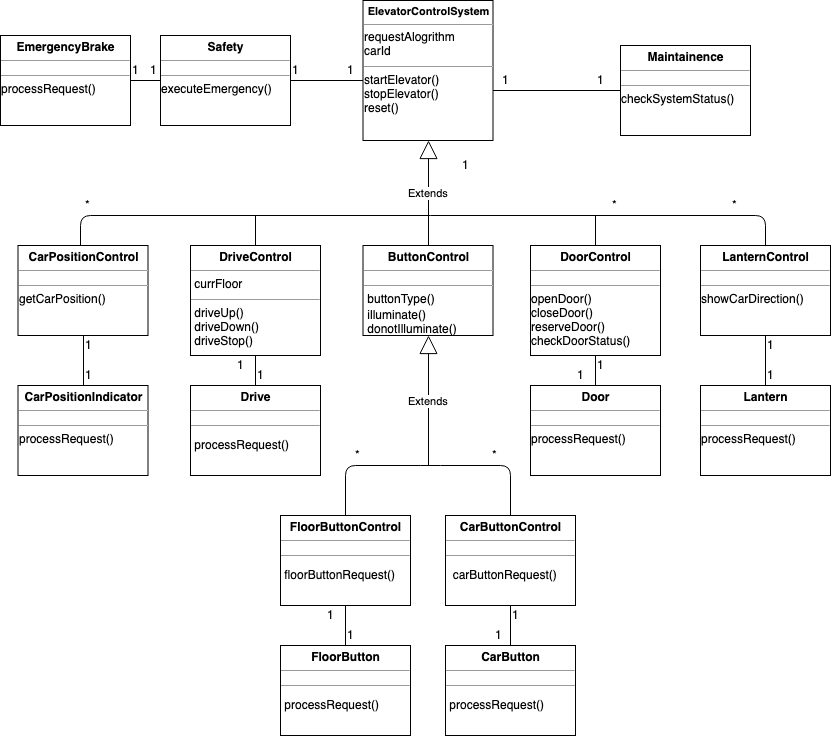

The diagram above was exported from draw.io. Its source (the exported page's mxGraphModel, read from the mxfile embedded in the PNG):
<mxGraphModel dx="918" dy="497" grid="1" gridSize="10" guides="1" tooltips="1" connect="1" arrows="1" fold="1" page="1" pageScale="1" pageWidth="1100" pageHeight="850" math="0" shadow="0">
  <root>
    <mxCell id="0" />
    <mxCell id="1" parent="0" />
    <mxCell id="R51yx9ptcPHREGgBaXNK-3" value="&lt;p style=&quot;margin: 0px ; margin-top: 4px ; text-align: center&quot;&gt;&lt;b&gt;DriveControl&lt;/b&gt;&lt;/p&gt;&lt;hr size=&quot;1&quot;&gt;&amp;nbsp;currFloor&lt;div style=&quot;height: 2px&quot;&gt;&lt;/div&gt;&lt;hr size=&quot;1&quot;&gt;&lt;div style=&quot;height: 2px&quot;&gt;&amp;nbsp;driveUp()&lt;br&gt;&amp;nbsp;driveDown()&lt;br&gt;&amp;nbsp;driveStop()&lt;br&gt;&lt;br&gt;&lt;/div&gt;" style="verticalAlign=top;align=left;overflow=fill;fontSize=12;fontFamily=Helvetica;html=1;" vertex="1" parent="1">
      <mxGeometry x="210" y="310" width="130" height="110" as="geometry" />
    </mxCell>
    <mxCell id="R51yx9ptcPHREGgBaXNK-4" value="&lt;p style=&quot;margin: 0px ; margin-top: 4px ; text-align: center&quot;&gt;&lt;b&gt;ButtonControl&lt;/b&gt;&lt;/p&gt;&lt;hr size=&quot;1&quot;&gt;&lt;div style=&quot;height: 2px&quot;&gt;&lt;/div&gt;&lt;hr size=&quot;1&quot;&gt;&lt;div style=&quot;height: 2px&quot;&gt;&amp;nbsp;buttonType()&lt;/div&gt;&lt;div style=&quot;height: 2px&quot;&gt;&lt;br&gt;&amp;nbsp;illuminate()&lt;br&gt;&amp;nbsp;donotIlluminate()&lt;/div&gt;" style="verticalAlign=top;align=left;overflow=fill;fontSize=12;fontFamily=Helvetica;html=1;" vertex="1" parent="1">
      <mxGeometry x="382.5" y="310" width="130" height="90" as="geometry" />
    </mxCell>
    <mxCell id="R51yx9ptcPHREGgBaXNK-5" value="&lt;p style=&quot;margin: 0px ; margin-top: 4px ; text-align: center&quot;&gt;&lt;b&gt;DoorControl&lt;/b&gt;&lt;/p&gt;&lt;hr size=&quot;1&quot;&gt;&lt;div style=&quot;height: 2px&quot;&gt;&lt;/div&gt;&lt;hr size=&quot;1&quot;&gt;openDoor()&lt;br&gt;closeDoor()&lt;br&gt;reserveDoor()&lt;br&gt;&lt;div style=&quot;height: 2px&quot;&gt;checkDoorStatus()&lt;/div&gt;&lt;div style=&quot;height: 2px&quot;&gt;&lt;br&gt;&lt;/div&gt;&lt;div style=&quot;height: 2px&quot;&gt;&lt;br&gt;&lt;/div&gt;&lt;div style=&quot;height: 2px&quot;&gt;&lt;br&gt;&lt;/div&gt;" style="verticalAlign=top;align=left;overflow=fill;fontSize=12;fontFamily=Helvetica;html=1;" vertex="1" parent="1">
      <mxGeometry x="550" y="310" width="130" height="110" as="geometry" />
    </mxCell>
    <mxCell id="R51yx9ptcPHREGgBaXNK-7" value="&lt;p style=&quot;margin: 0px ; margin-top: 4px ; text-align: center&quot;&gt;&lt;b&gt;LanternControl&lt;/b&gt;&lt;/p&gt;&lt;hr size=&quot;1&quot;&gt;&lt;div style=&quot;height: 2px&quot;&gt;&lt;/div&gt;&lt;hr size=&quot;1&quot;&gt;&lt;div style=&quot;height: 2px&quot;&gt;showCarDirection()&lt;/div&gt;&lt;div style=&quot;height: 2px&quot;&gt;&lt;br&gt;&lt;/div&gt;" style="verticalAlign=top;align=left;overflow=fill;fontSize=12;fontFamily=Helvetica;html=1;" vertex="1" parent="1">
      <mxGeometry x="720" y="310" width="130" height="90" as="geometry" />
    </mxCell>
    <mxCell id="R51yx9ptcPHREGgBaXNK-8" value="&lt;p style=&quot;margin: 0px ; margin-top: 4px ; text-align: center&quot;&gt;&lt;b&gt;CarPositionControl&lt;/b&gt;&lt;/p&gt;&lt;hr size=&quot;1&quot;&gt;&lt;div style=&quot;height: 2px&quot;&gt;&lt;/div&gt;&lt;hr size=&quot;1&quot;&gt;&lt;div style=&quot;height: 2px&quot;&gt;getCarPosition()&lt;/div&gt;" style="verticalAlign=top;align=left;overflow=fill;fontSize=12;fontFamily=Helvetica;html=1;" vertex="1" parent="1">
      <mxGeometry x="37.5" y="310" width="130" height="90" as="geometry" />
    </mxCell>
    <mxCell id="R51yx9ptcPHREGgBaXNK-9" value="Extends" style="endArrow=block;endSize=16;endFill=0;html=1;entryX=0.5;entryY=1;entryDx=0;entryDy=0;exitX=0.5;exitY=0;exitDx=0;exitDy=0;" edge="1" parent="1" source="R51yx9ptcPHREGgBaXNK-4" target="R51yx9ptcPHREGgBaXNK-69">
      <mxGeometry width="160" relative="1" as="geometry">
        <mxPoint x="270" y="260" as="sourcePoint" />
        <mxPoint x="448" y="200" as="targetPoint" />
      </mxGeometry>
    </mxCell>
    <mxCell id="R51yx9ptcPHREGgBaXNK-10" value="" style="endArrow=none;html=1;" edge="1" parent="1">
      <mxGeometry width="50" height="50" relative="1" as="geometry">
        <mxPoint x="100" y="310" as="sourcePoint" />
        <mxPoint x="450" y="280" as="targetPoint" />
        <Array as="points">
          <mxPoint x="100" y="280" />
        </Array>
      </mxGeometry>
    </mxCell>
    <mxCell id="R51yx9ptcPHREGgBaXNK-11" value="" style="endArrow=none;html=1;exitX=0.5;exitY=0;exitDx=0;exitDy=0;" edge="1" parent="1" source="R51yx9ptcPHREGgBaXNK-3">
      <mxGeometry width="50" height="50" relative="1" as="geometry">
        <mxPoint x="250" y="300" as="sourcePoint" />
        <mxPoint x="275" y="280" as="targetPoint" />
      </mxGeometry>
    </mxCell>
    <mxCell id="R51yx9ptcPHREGgBaXNK-12" value="" style="endArrow=none;html=1;entryX=0.5;entryY=0;entryDx=0;entryDy=0;" edge="1" parent="1" target="R51yx9ptcPHREGgBaXNK-7">
      <mxGeometry width="50" height="50" relative="1" as="geometry">
        <mxPoint x="450" y="280" as="sourcePoint" />
        <mxPoint x="790" y="280" as="targetPoint" />
        <Array as="points">
          <mxPoint x="785" y="280" />
        </Array>
      </mxGeometry>
    </mxCell>
    <mxCell id="R51yx9ptcPHREGgBaXNK-15" value="" style="endArrow=none;html=1;exitX=0.5;exitY=0;exitDx=0;exitDy=0;" edge="1" parent="1" source="R51yx9ptcPHREGgBaXNK-5">
      <mxGeometry width="50" height="50" relative="1" as="geometry">
        <mxPoint x="610" y="310" as="sourcePoint" />
        <mxPoint x="615" y="280" as="targetPoint" />
      </mxGeometry>
    </mxCell>
    <mxCell id="R51yx9ptcPHREGgBaXNK-16" value="&lt;p style=&quot;margin: 0px ; margin-top: 4px ; text-align: center&quot;&gt;&lt;b&gt;Door&lt;/b&gt;&lt;/p&gt;&lt;hr size=&quot;1&quot;&gt;&lt;div style=&quot;height: 2px&quot;&gt;&lt;/div&gt;&lt;hr size=&quot;1&quot;&gt;&lt;div style=&quot;height: 2px&quot;&gt;processRequest()&lt;/div&gt;&lt;div style=&quot;height: 2px&quot;&gt;&lt;br&gt;&lt;/div&gt;" style="verticalAlign=top;align=left;overflow=fill;fontSize=12;fontFamily=Helvetica;html=1;" vertex="1" parent="1">
      <mxGeometry x="550" y="450" width="130" height="90" as="geometry" />
    </mxCell>
    <mxCell id="R51yx9ptcPHREGgBaXNK-18" value="" style="endArrow=none;html=1;entryX=0.5;entryY=1;entryDx=0;entryDy=0;" edge="1" parent="1" source="R51yx9ptcPHREGgBaXNK-16" target="R51yx9ptcPHREGgBaXNK-5">
      <mxGeometry width="50" height="50" relative="1" as="geometry">
        <mxPoint x="590" y="460" as="sourcePoint" />
        <mxPoint x="640" y="410" as="targetPoint" />
      </mxGeometry>
    </mxCell>
    <mxCell id="R51yx9ptcPHREGgBaXNK-19" value="&lt;p style=&quot;margin: 0px ; margin-top: 4px ; text-align: center&quot;&gt;&lt;b&gt;Drive&lt;/b&gt;&lt;/p&gt;&lt;hr size=&quot;1&quot;&gt;&lt;div style=&quot;height: 2px&quot;&gt;&lt;/div&gt;&lt;hr size=&quot;1&quot;&gt;&lt;div style=&quot;height: 2px&quot;&gt;&lt;p&gt;&lt;span&gt;&lt;b&gt;&amp;nbsp;&lt;/b&gt;processRequest()&lt;/span&gt;&lt;/p&gt;&lt;div&gt;&lt;br&gt;&lt;/div&gt;&lt;/div&gt;" style="verticalAlign=top;align=left;overflow=fill;fontSize=12;fontFamily=Helvetica;html=1;" vertex="1" parent="1">
      <mxGeometry x="210" y="450" width="130" height="90" as="geometry" />
    </mxCell>
    <mxCell id="R51yx9ptcPHREGgBaXNK-20" value="" style="endArrow=none;html=1;entryX=0.5;entryY=1;entryDx=0;entryDy=0;exitX=0.5;exitY=0;exitDx=0;exitDy=0;" edge="1" parent="1" source="R51yx9ptcPHREGgBaXNK-19" target="R51yx9ptcPHREGgBaXNK-3">
      <mxGeometry width="50" height="50" relative="1" as="geometry">
        <mxPoint x="250" y="450" as="sourcePoint" />
        <mxPoint x="300" y="400" as="targetPoint" />
      </mxGeometry>
    </mxCell>
    <mxCell id="R51yx9ptcPHREGgBaXNK-21" value="&lt;p style=&quot;margin: 0px ; margin-top: 4px ; text-align: center&quot;&gt;&lt;b&gt;FloorButtonControl&lt;/b&gt;&lt;/p&gt;&lt;hr size=&quot;1&quot;&gt;&lt;div style=&quot;height: 2px&quot;&gt;&lt;/div&gt;&lt;hr size=&quot;1&quot;&gt;&lt;div style=&quot;height: 2px&quot;&gt;&lt;p&gt;&lt;b&gt;&amp;nbsp;&lt;/b&gt;floorButtonRequest()&lt;br&gt;&lt;br&gt;&lt;/p&gt;&lt;div&gt;&lt;br&gt;&lt;/div&gt;&lt;/div&gt;" style="verticalAlign=top;align=left;overflow=fill;fontSize=12;fontFamily=Helvetica;html=1;" vertex="1" parent="1">
      <mxGeometry x="300" y="580" width="130" height="90" as="geometry" />
    </mxCell>
    <mxCell id="R51yx9ptcPHREGgBaXNK-22" value="&lt;p style=&quot;margin: 0px ; margin-top: 4px ; text-align: center&quot;&gt;&lt;b&gt;CarButtonControl&lt;/b&gt;&lt;/p&gt;&lt;hr size=&quot;1&quot;&gt;&lt;div style=&quot;height: 2px&quot;&gt;&lt;/div&gt;&lt;hr size=&quot;1&quot;&gt;&lt;div style=&quot;height: 2px&quot;&gt;&lt;p&gt;&lt;b&gt;&amp;nbsp; &lt;/b&gt;carButtonRequest()&lt;/p&gt;&lt;div&gt;&lt;br&gt;&lt;/div&gt;&lt;/div&gt;" style="verticalAlign=top;align=left;overflow=fill;fontSize=12;fontFamily=Helvetica;html=1;" vertex="1" parent="1">
      <mxGeometry x="465" y="580" width="130" height="90" as="geometry" />
    </mxCell>
    <mxCell id="R51yx9ptcPHREGgBaXNK-23" value="&lt;p style=&quot;margin: 0px ; margin-top: 4px ; text-align: center&quot;&gt;&lt;b&gt;FloorButton&lt;/b&gt;&lt;/p&gt;&lt;hr size=&quot;1&quot;&gt;&lt;div style=&quot;height: 2px&quot;&gt;&lt;/div&gt;&lt;hr size=&quot;1&quot;&gt;&lt;div style=&quot;height: 2px&quot;&gt;&lt;p&gt;&lt;span&gt;&lt;b&gt;&amp;nbsp;&lt;/b&gt;processRequest()&lt;/span&gt;&lt;/p&gt;&lt;div&gt;&lt;br&gt;&lt;/div&gt;&lt;/div&gt;" style="verticalAlign=top;align=left;overflow=fill;fontSize=12;fontFamily=Helvetica;html=1;" vertex="1" parent="1">
      <mxGeometry x="300" y="710" width="130" height="90" as="geometry" />
    </mxCell>
    <mxCell id="R51yx9ptcPHREGgBaXNK-24" value="&lt;p style=&quot;margin: 0px ; margin-top: 4px ; text-align: center&quot;&gt;&lt;b&gt;CarButton&lt;/b&gt;&lt;/p&gt;&lt;hr size=&quot;1&quot;&gt;&lt;div style=&quot;height: 2px&quot;&gt;&lt;/div&gt;&lt;hr size=&quot;1&quot;&gt;&lt;div style=&quot;height: 2px&quot;&gt;&lt;p&gt;&lt;span&gt;&lt;b&gt;&amp;nbsp;&lt;/b&gt;processRequest()&lt;/span&gt;&lt;/p&gt;&lt;div&gt;&lt;br&gt;&lt;/div&gt;&lt;/div&gt;" style="verticalAlign=top;align=left;overflow=fill;fontSize=12;fontFamily=Helvetica;html=1;" vertex="1" parent="1">
      <mxGeometry x="465" y="710" width="130" height="90" as="geometry" />
    </mxCell>
    <mxCell id="R51yx9ptcPHREGgBaXNK-25" value="" style="endArrow=none;html=1;entryX=0.5;entryY=1;entryDx=0;entryDy=0;exitX=0.5;exitY=0;exitDx=0;exitDy=0;" edge="1" parent="1" source="R51yx9ptcPHREGgBaXNK-23" target="R51yx9ptcPHREGgBaXNK-21">
      <mxGeometry width="50" height="50" relative="1" as="geometry">
        <mxPoint x="350" y="710" as="sourcePoint" />
        <mxPoint x="400" y="660" as="targetPoint" />
      </mxGeometry>
    </mxCell>
    <mxCell id="R51yx9ptcPHREGgBaXNK-26" value="" style="endArrow=none;html=1;entryX=0.5;entryY=1;entryDx=0;entryDy=0;exitX=0.5;exitY=0;exitDx=0;exitDy=0;" edge="1" parent="1" source="R51yx9ptcPHREGgBaXNK-24" target="R51yx9ptcPHREGgBaXNK-22">
      <mxGeometry width="50" height="50" relative="1" as="geometry">
        <mxPoint x="500" y="720" as="sourcePoint" />
        <mxPoint x="550" y="670" as="targetPoint" />
      </mxGeometry>
    </mxCell>
    <mxCell id="R51yx9ptcPHREGgBaXNK-27" value="" style="endArrow=none;html=1;exitX=0.5;exitY=0;exitDx=0;exitDy=0;entryX=0.5;entryY=0;entryDx=0;entryDy=0;" edge="1" parent="1" source="R51yx9ptcPHREGgBaXNK-21" target="R51yx9ptcPHREGgBaXNK-22">
      <mxGeometry width="50" height="50" relative="1" as="geometry">
        <mxPoint x="370" y="590" as="sourcePoint" />
        <mxPoint x="420" y="540" as="targetPoint" />
        <Array as="points">
          <mxPoint x="365" y="530" />
          <mxPoint x="450" y="530" />
          <mxPoint x="530" y="530" />
        </Array>
      </mxGeometry>
    </mxCell>
    <mxCell id="R51yx9ptcPHREGgBaXNK-28" value="Extends" style="endArrow=block;endSize=16;endFill=0;html=1;entryX=0.5;entryY=1;entryDx=0;entryDy=0;" edge="1" parent="1" target="R51yx9ptcPHREGgBaXNK-4">
      <mxGeometry width="160" relative="1" as="geometry">
        <mxPoint x="448" y="530" as="sourcePoint" />
        <mxPoint x="550" y="480" as="targetPoint" />
      </mxGeometry>
    </mxCell>
    <mxCell id="R51yx9ptcPHREGgBaXNK-29" value="&lt;p style=&quot;margin: 0px ; margin-top: 4px ; text-align: center&quot;&gt;&lt;b&gt;CarPositionIndicator&lt;/b&gt;&lt;/p&gt;&lt;hr size=&quot;1&quot;&gt;&lt;div style=&quot;height: 2px&quot;&gt;&lt;/div&gt;&lt;hr size=&quot;1&quot;&gt;&lt;div style=&quot;height: 2px&quot;&gt;processRequest()&lt;/div&gt;" style="verticalAlign=top;align=left;overflow=fill;fontSize=12;fontFamily=Helvetica;html=1;" vertex="1" parent="1">
      <mxGeometry x="37.5" y="450" width="130" height="90" as="geometry" />
    </mxCell>
    <mxCell id="R51yx9ptcPHREGgBaXNK-30" value="&lt;p style=&quot;margin: 0px ; margin-top: 4px ; text-align: center&quot;&gt;&lt;b&gt;Lantern&lt;/b&gt;&lt;/p&gt;&lt;hr size=&quot;1&quot;&gt;&lt;div style=&quot;height: 2px&quot;&gt;&lt;/div&gt;&lt;hr size=&quot;1&quot;&gt;&lt;div style=&quot;height: 2px&quot;&gt;processRequest()&lt;/div&gt;" style="verticalAlign=top;align=left;overflow=fill;fontSize=12;fontFamily=Helvetica;html=1;" vertex="1" parent="1">
      <mxGeometry x="720" y="450" width="130" height="90" as="geometry" />
    </mxCell>
    <mxCell id="R51yx9ptcPHREGgBaXNK-33" value="" style="endArrow=none;html=1;entryX=0.5;entryY=1;entryDx=0;entryDy=0;exitX=0.5;exitY=0;exitDx=0;exitDy=0;" edge="1" parent="1" source="R51yx9ptcPHREGgBaXNK-29" target="R51yx9ptcPHREGgBaXNK-8">
      <mxGeometry width="50" height="50" relative="1" as="geometry">
        <mxPoint x="80" y="450" as="sourcePoint" />
        <mxPoint x="130" y="400" as="targetPoint" />
      </mxGeometry>
    </mxCell>
    <mxCell id="R51yx9ptcPHREGgBaXNK-34" value="" style="endArrow=none;html=1;entryX=0.5;entryY=1;entryDx=0;entryDy=0;exitX=0.5;exitY=0;exitDx=0;exitDy=0;" edge="1" parent="1">
      <mxGeometry width="50" height="50" relative="1" as="geometry">
        <mxPoint x="785" y="450" as="sourcePoint" />
        <mxPoint x="785" y="400" as="targetPoint" />
      </mxGeometry>
    </mxCell>
    <mxCell id="R51yx9ptcPHREGgBaXNK-36" value="&lt;p style=&quot;margin: 0px ; margin-top: 4px ; text-align: center&quot;&gt;&lt;b&gt;EmergencyBrake&lt;/b&gt;&lt;/p&gt;&lt;hr size=&quot;1&quot;&gt;&lt;div style=&quot;height: 2px&quot;&gt;&lt;/div&gt;&lt;hr size=&quot;1&quot;&gt;&lt;div style=&quot;height: 2px&quot;&gt;processRequest()&lt;/div&gt;" style="verticalAlign=top;align=left;overflow=fill;fontSize=12;fontFamily=Helvetica;html=1;" vertex="1" parent="1">
      <mxGeometry x="20" y="100" width="130" height="90" as="geometry" />
    </mxCell>
    <mxCell id="R51yx9ptcPHREGgBaXNK-37" value="&lt;p style=&quot;margin: 0px ; margin-top: 4px ; text-align: center&quot;&gt;&lt;b&gt;Maintainence&lt;/b&gt;&lt;/p&gt;&lt;hr size=&quot;1&quot;&gt;&lt;div style=&quot;height: 2px&quot;&gt;&lt;/div&gt;&lt;hr size=&quot;1&quot;&gt;&lt;div style=&quot;height: 2px&quot;&gt;checkSystemStatus()&lt;/div&gt;" style="verticalAlign=top;align=left;overflow=fill;fontSize=12;fontFamily=Helvetica;html=1;" vertex="1" parent="1">
      <mxGeometry x="640" y="110" width="130" height="90" as="geometry" />
    </mxCell>
    <mxCell id="R51yx9ptcPHREGgBaXNK-38" value="&lt;p style=&quot;margin: 0px ; margin-top: 4px ; text-align: center&quot;&gt;&lt;b&gt;Safety&lt;/b&gt;&lt;/p&gt;&lt;hr size=&quot;1&quot;&gt;&lt;div style=&quot;height: 2px&quot;&gt;&lt;/div&gt;&lt;hr size=&quot;1&quot;&gt;&lt;div style=&quot;height: 2px&quot;&gt;executeEmergency()&lt;/div&gt;" style="verticalAlign=top;align=left;overflow=fill;fontSize=12;fontFamily=Helvetica;html=1;" vertex="1" parent="1">
      <mxGeometry x="180" y="100" width="130" height="90" as="geometry" />
    </mxCell>
    <mxCell id="R51yx9ptcPHREGgBaXNK-39" value="" style="endArrow=none;html=1;exitX=1;exitY=0.5;exitDx=0;exitDy=0;" edge="1" parent="1" source="R51yx9ptcPHREGgBaXNK-38">
      <mxGeometry width="50" height="50" relative="1" as="geometry">
        <mxPoint x="320" y="190" as="sourcePoint" />
        <mxPoint x="386" y="145" as="targetPoint" />
      </mxGeometry>
    </mxCell>
    <mxCell id="R51yx9ptcPHREGgBaXNK-40" value="" style="endArrow=none;html=1;exitX=1;exitY=0.5;exitDx=0;exitDy=0;entryX=0;entryY=0.5;entryDx=0;entryDy=0;" edge="1" parent="1" target="R51yx9ptcPHREGgBaXNK-37">
      <mxGeometry width="50" height="50" relative="1" as="geometry">
        <mxPoint x="512.5" y="155" as="sourcePoint" />
        <mxPoint x="582.5" y="155" as="targetPoint" />
      </mxGeometry>
    </mxCell>
    <mxCell id="R51yx9ptcPHREGgBaXNK-41" value="" style="endArrow=none;html=1;exitX=1;exitY=0.5;exitDx=0;exitDy=0;entryX=0;entryY=0.5;entryDx=0;entryDy=0;" edge="1" parent="1" source="R51yx9ptcPHREGgBaXNK-36" target="R51yx9ptcPHREGgBaXNK-38">
      <mxGeometry width="50" height="50" relative="1" as="geometry">
        <mxPoint x="140" y="250" as="sourcePoint" />
        <mxPoint x="190" y="200" as="targetPoint" />
      </mxGeometry>
    </mxCell>
    <mxCell id="R51yx9ptcPHREGgBaXNK-42" value="1" style="text;html=1;resizable=0;points=[];autosize=1;align=left;verticalAlign=top;spacingTop=-4;" vertex="1" parent="1">
      <mxGeometry x="150" y="125" width="20" height="20" as="geometry" />
    </mxCell>
    <mxCell id="R51yx9ptcPHREGgBaXNK-43" value="1" style="text;html=1;resizable=0;points=[];autosize=1;align=left;verticalAlign=top;spacingTop=-4;" vertex="1" parent="1">
      <mxGeometry x="167.5" y="125" width="20" height="20" as="geometry" />
    </mxCell>
    <mxCell id="R51yx9ptcPHREGgBaXNK-44" value="1" style="text;html=1;resizable=0;points=[];autosize=1;align=left;verticalAlign=top;spacingTop=-4;" vertex="1" parent="1">
      <mxGeometry x="310" y="125" width="20" height="20" as="geometry" />
    </mxCell>
    <mxCell id="R51yx9ptcPHREGgBaXNK-45" value="1" style="text;html=1;resizable=0;points=[];autosize=1;align=left;verticalAlign=top;spacingTop=-4;" vertex="1" parent="1">
      <mxGeometry x="365" y="125" width="20" height="20" as="geometry" />
    </mxCell>
    <mxCell id="R51yx9ptcPHREGgBaXNK-46" value="1" style="text;html=1;resizable=0;points=[];autosize=1;align=left;verticalAlign=top;spacingTop=-4;" vertex="1" parent="1">
      <mxGeometry x="520" y="135" width="20" height="20" as="geometry" />
    </mxCell>
    <mxCell id="R51yx9ptcPHREGgBaXNK-47" value="1" style="text;html=1;resizable=0;points=[];autosize=1;align=left;verticalAlign=top;spacingTop=-4;" vertex="1" parent="1">
      <mxGeometry x="615" y="135" width="20" height="20" as="geometry" />
    </mxCell>
    <mxCell id="R51yx9ptcPHREGgBaXNK-48" value="1" style="text;html=1;resizable=0;points=[];autosize=1;align=left;verticalAlign=top;spacingTop=-4;" vertex="1" parent="1">
      <mxGeometry x="255" y="420" width="20" height="20" as="geometry" />
    </mxCell>
    <mxCell id="R51yx9ptcPHREGgBaXNK-49" value="1" style="text;html=1;resizable=0;points=[];autosize=1;align=left;verticalAlign=top;spacingTop=-4;" vertex="1" parent="1">
      <mxGeometry x="275" y="430" width="20" height="20" as="geometry" />
    </mxCell>
    <mxCell id="R51yx9ptcPHREGgBaXNK-50" value="1" style="text;html=1;resizable=0;points=[];autosize=1;align=left;verticalAlign=top;spacingTop=-4;" vertex="1" parent="1">
      <mxGeometry x="102.5" y="400" width="20" height="20" as="geometry" />
    </mxCell>
    <mxCell id="R51yx9ptcPHREGgBaXNK-51" value="1" style="text;html=1;resizable=0;points=[];autosize=1;align=left;verticalAlign=top;spacingTop=-4;" vertex="1" parent="1">
      <mxGeometry x="102.5" y="430" width="20" height="20" as="geometry" />
    </mxCell>
    <mxCell id="R51yx9ptcPHREGgBaXNK-52" value="1" style="text;html=1;resizable=0;points=[];autosize=1;align=left;verticalAlign=top;spacingTop=-4;" vertex="1" parent="1">
      <mxGeometry x="615" y="420" width="20" height="20" as="geometry" />
    </mxCell>
    <mxCell id="R51yx9ptcPHREGgBaXNK-53" value="1" style="text;html=1;resizable=0;points=[];autosize=1;align=left;verticalAlign=top;spacingTop=-4;" vertex="1" parent="1">
      <mxGeometry x="595" y="430" width="20" height="20" as="geometry" />
    </mxCell>
    <mxCell id="R51yx9ptcPHREGgBaXNK-54" value="1" style="text;html=1;resizable=0;points=[];autosize=1;align=left;verticalAlign=top;spacingTop=-4;" vertex="1" parent="1">
      <mxGeometry x="785" y="400" width="20" height="20" as="geometry" />
    </mxCell>
    <mxCell id="R51yx9ptcPHREGgBaXNK-55" value="1" style="text;html=1;resizable=0;points=[];autosize=1;align=left;verticalAlign=top;spacingTop=-4;" vertex="1" parent="1">
      <mxGeometry x="785" y="430" width="20" height="20" as="geometry" />
    </mxCell>
    <mxCell id="R51yx9ptcPHREGgBaXNK-56" value="1" style="text;html=1;resizable=0;points=[];autosize=1;align=left;verticalAlign=top;spacingTop=-4;" vertex="1" parent="1">
      <mxGeometry x="480" y="220" width="20" height="20" as="geometry" />
    </mxCell>
    <mxCell id="R51yx9ptcPHREGgBaXNK-57" value="*" style="text;html=1;resizable=0;points=[];autosize=1;align=left;verticalAlign=top;spacingTop=-4;" vertex="1" parent="1">
      <mxGeometry x="630" y="260" width="20" height="20" as="geometry" />
    </mxCell>
    <mxCell id="R51yx9ptcPHREGgBaXNK-58" value="*" style="text;html=1;resizable=0;points=[];autosize=1;align=left;verticalAlign=top;spacingTop=-4;" vertex="1" parent="1">
      <mxGeometry x="750" y="260" width="20" height="20" as="geometry" />
    </mxCell>
    <mxCell id="R51yx9ptcPHREGgBaXNK-59" value="*" style="text;html=1;resizable=0;points=[];autosize=1;align=left;verticalAlign=top;spacingTop=-4;" vertex="1" parent="1">
      <mxGeometry x="102.5" y="260" width="20" height="20" as="geometry" />
    </mxCell>
    <mxCell id="R51yx9ptcPHREGgBaXNK-60" value="*" style="text;html=1;resizable=0;points=[];autosize=1;align=left;verticalAlign=top;spacingTop=-4;" vertex="1" parent="1">
      <mxGeometry x="372.5" y="510" width="20" height="20" as="geometry" />
    </mxCell>
    <mxCell id="R51yx9ptcPHREGgBaXNK-61" value="*" style="text;html=1;resizable=0;points=[];autosize=1;align=left;verticalAlign=top;spacingTop=-4;" vertex="1" parent="1">
      <mxGeometry x="510" y="510" width="20" height="20" as="geometry" />
    </mxCell>
    <mxCell id="R51yx9ptcPHREGgBaXNK-62" value="1" style="text;html=1;resizable=0;points=[];autosize=1;align=left;verticalAlign=top;spacingTop=-4;" vertex="1" parent="1">
      <mxGeometry x="530" y="670" width="20" height="20" as="geometry" />
    </mxCell>
    <mxCell id="R51yx9ptcPHREGgBaXNK-63" value="1" style="text;html=1;resizable=0;points=[];autosize=1;align=left;verticalAlign=top;spacingTop=-4;" vertex="1" parent="1">
      <mxGeometry x="512.5" y="690" width="20" height="20" as="geometry" />
    </mxCell>
    <mxCell id="R51yx9ptcPHREGgBaXNK-64" value="" style="endArrow=none;html=1;entryX=0.5;entryY=1;entryDx=0;entryDy=0;" edge="1" parent="1" source="R51yx9ptcPHREGgBaXNK-24" target="R51yx9ptcPHREGgBaXNK-63">
      <mxGeometry width="50" height="50" relative="1" as="geometry">
        <mxPoint x="530" y="710" as="sourcePoint" />
        <mxPoint x="530" y="670" as="targetPoint" />
      </mxGeometry>
    </mxCell>
    <mxCell id="R51yx9ptcPHREGgBaXNK-65" value="1" style="text;html=1;resizable=0;points=[];autosize=1;align=left;verticalAlign=top;spacingTop=-4;" vertex="1" parent="1">
      <mxGeometry x="365" y="690" width="20" height="20" as="geometry" />
    </mxCell>
    <mxCell id="R51yx9ptcPHREGgBaXNK-66" value="1" style="text;html=1;resizable=0;points=[];autosize=1;align=left;verticalAlign=top;spacingTop=-4;" vertex="1" parent="1">
      <mxGeometry x="345" y="670" width="20" height="20" as="geometry" />
    </mxCell>
    <mxCell id="R51yx9ptcPHREGgBaXNK-69" value="&lt;p style=&quot;margin: 4px 0px 0px ; text-align: center ; font-size: 11px&quot;&gt;&lt;b&gt;&lt;font style=&quot;font-size: 11px&quot;&gt;ElevatorControlSystem&lt;/font&gt;&lt;/b&gt;&lt;/p&gt;&lt;hr size=&quot;1&quot; style=&quot;font-size: 11px&quot;&gt;requestAlogrithm&lt;br&gt;carId&lt;br&gt;&lt;div style=&quot;height: 2px&quot;&gt;&lt;/div&gt;&lt;hr size=&quot;1&quot;&gt;&lt;div style=&quot;height: 2px&quot;&gt;startElevator()&lt;br&gt;stopElevator()&lt;br&gt;reset()&lt;/div&gt;" style="verticalAlign=top;align=left;overflow=fill;fontSize=12;fontFamily=Helvetica;html=1;" vertex="1" parent="1">
      <mxGeometry x="382.5" y="65" width="130" height="140" as="geometry" />
    </mxCell>
  </root>
</mxGraphModel>